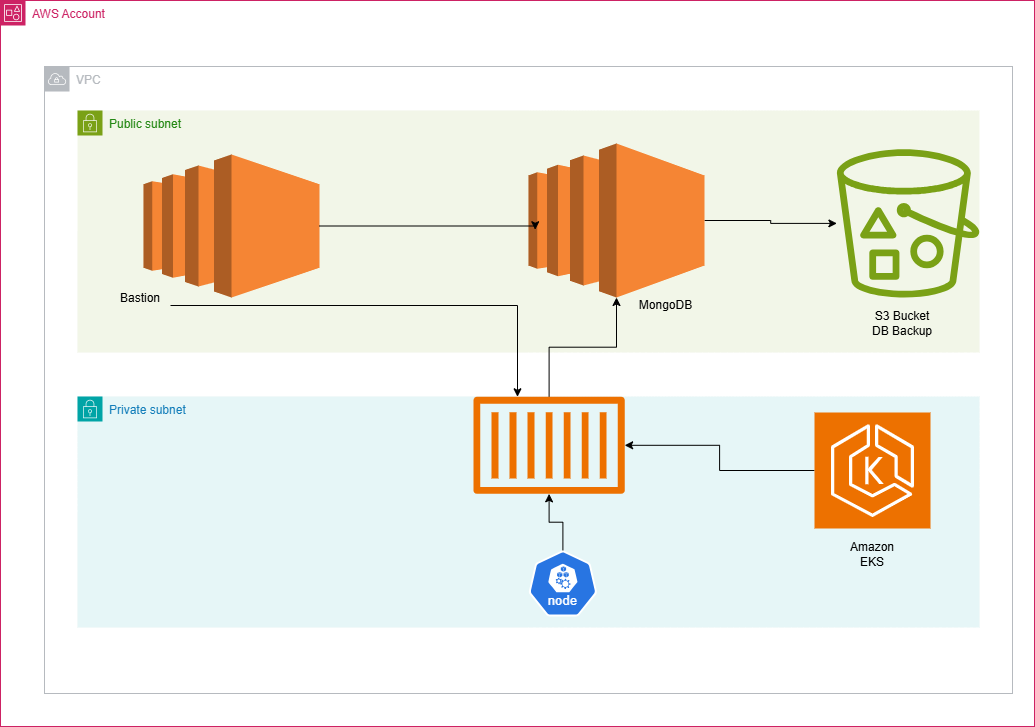

The diagram above was exported from draw.io. Its source (the exported page's mxGraphModel, read from the mxfile embedded in the PNG):
<mxGraphModel dx="2239" dy="749" grid="1" gridSize="11" guides="1" tooltips="1" connect="1" arrows="1" fold="1" page="1" pageScale="1" pageWidth="850" pageHeight="1100" math="0" shadow="0">
  <root>
    <mxCell id="0" />
    <mxCell id="1" parent="0" />
    <mxCell id="eZqUM-f-Ca9kUMQf6l4C-2" value="AWS Account" style="points=[[0,0],[0.25,0],[0.5,0],[0.75,0],[1,0],[1,0.25],[1,0.5],[1,0.75],[1,1],[0.75,1],[0.5,1],[0.25,1],[0,1],[0,0.75],[0,0.5],[0,0.25]];outlineConnect=0;gradientColor=none;html=1;whiteSpace=wrap;fontSize=12;fontStyle=0;container=1;pointerEvents=0;collapsible=0;recursiveResize=0;shape=mxgraph.aws4.group;grIcon=mxgraph.aws4.group_account;strokeColor=#CD2264;fillColor=none;verticalAlign=top;align=left;spacingLeft=30;fontColor=#CD2264;dashed=0;" vertex="1" parent="1">
      <mxGeometry x="-220" y="22" width="1034" height="726" as="geometry" />
    </mxCell>
    <mxCell id="eZqUM-f-Ca9kUMQf6l4C-9" value="VPC" style="sketch=0;outlineConnect=0;gradientColor=none;html=1;whiteSpace=wrap;fontSize=12;fontStyle=0;shape=mxgraph.aws4.group;grIcon=mxgraph.aws4.group_vpc;strokeColor=#B6BABF;fillColor=none;verticalAlign=top;align=left;spacingLeft=30;fontColor=#B6BABF;dashed=0;" vertex="1" parent="1">
      <mxGeometry x="-176" y="88" width="968" height="627" as="geometry" />
    </mxCell>
    <mxCell id="eZqUM-f-Ca9kUMQf6l4C-10" value="Public subnet" style="points=[[0,0],[0.25,0],[0.5,0],[0.75,0],[1,0],[1,0.25],[1,0.5],[1,0.75],[1,1],[0.75,1],[0.5,1],[0.25,1],[0,1],[0,0.75],[0,0.5],[0,0.25]];outlineConnect=0;gradientColor=none;html=1;whiteSpace=wrap;fontSize=12;fontStyle=0;container=1;pointerEvents=0;collapsible=0;recursiveResize=0;shape=mxgraph.aws4.group;grIcon=mxgraph.aws4.group_security_group;grStroke=0;strokeColor=#7AA116;fillColor=#F2F6E8;verticalAlign=top;align=left;spacingLeft=30;fontColor=#248814;dashed=0;" vertex="1" parent="1">
      <mxGeometry x="-143" y="132" width="902" height="242" as="geometry" />
    </mxCell>
    <mxCell id="eZqUM-f-Ca9kUMQf6l4C-14" value="MongoDB" style="text;html=1;align=center;verticalAlign=middle;whiteSpace=wrap;rounded=0;" vertex="1" parent="eZqUM-f-Ca9kUMQf6l4C-10">
      <mxGeometry x="528" y="180" width="121" height="30" as="geometry" />
    </mxCell>
    <mxCell id="eZqUM-f-Ca9kUMQf6l4C-41" value="Bastion&lt;div&gt;&lt;br&gt;&lt;/div&gt;" style="text;html=1;align=center;verticalAlign=middle;whiteSpace=wrap;rounded=0;" vertex="1" parent="eZqUM-f-Ca9kUMQf6l4C-10">
      <mxGeometry x="33" y="180" width="60" height="30" as="geometry" />
    </mxCell>
    <mxCell id="eZqUM-f-Ca9kUMQf6l4C-11" value="Private subnet" style="points=[[0,0],[0.25,0],[0.5,0],[0.75,0],[1,0],[1,0.25],[1,0.5],[1,0.75],[1,1],[0.75,1],[0.5,1],[0.25,1],[0,1],[0,0.75],[0,0.5],[0,0.25]];outlineConnect=0;gradientColor=none;html=1;whiteSpace=wrap;fontSize=12;fontStyle=0;container=1;pointerEvents=0;collapsible=0;recursiveResize=0;shape=mxgraph.aws4.group;grIcon=mxgraph.aws4.group_security_group;grStroke=0;strokeColor=#00A4A6;fillColor=#E6F6F7;verticalAlign=top;align=left;spacingLeft=30;fontColor=#147EBA;dashed=0;" vertex="1" parent="1">
      <mxGeometry x="-143" y="418" width="902" height="231" as="geometry" />
    </mxCell>
    <mxCell id="eZqUM-f-Ca9kUMQf6l4C-18" style="edgeStyle=orthogonalEdgeStyle;rounded=0;orthogonalLoop=1;jettySize=auto;html=1;exitX=1;exitY=0.5;exitDx=0;exitDy=0;exitPerimeter=0;" edge="1" parent="1" source="eZqUM-f-Ca9kUMQf6l4C-12" target="eZqUM-f-Ca9kUMQf6l4C-19">
      <mxGeometry relative="1" as="geometry">
        <mxPoint x="935" y="241.33333333333348" as="targetPoint" />
      </mxGeometry>
    </mxCell>
    <mxCell id="eZqUM-f-Ca9kUMQf6l4C-12" value="" style="outlineConnect=0;dashed=0;verticalLabelPosition=bottom;verticalAlign=top;align=center;html=1;shape=mxgraph.aws3.ec2;fillColor=#F58534;gradientColor=none;" vertex="1" parent="1">
      <mxGeometry x="308" y="165" width="176" height="154" as="geometry" />
    </mxCell>
    <mxCell id="eZqUM-f-Ca9kUMQf6l4C-13" value="" style="outlineConnect=0;dashed=0;verticalLabelPosition=bottom;verticalAlign=top;align=center;html=1;shape=mxgraph.aws3.ec2;fillColor=#F58534;gradientColor=none;" vertex="1" parent="1">
      <mxGeometry x="-77" y="176" width="176" height="143" as="geometry" />
    </mxCell>
    <mxCell id="eZqUM-f-Ca9kUMQf6l4C-19" value="" style="sketch=0;outlineConnect=0;fontColor=#232F3E;gradientColor=none;fillColor=#7AA116;strokeColor=none;dashed=0;verticalLabelPosition=bottom;verticalAlign=top;align=center;html=1;fontSize=12;fontStyle=0;aspect=fixed;pointerEvents=1;shape=mxgraph.aws4.bucket_with_objects;" vertex="1" parent="1">
      <mxGeometry x="616.37" y="170.67000000000002" width="142.63" height="148.33" as="geometry" />
    </mxCell>
    <mxCell id="eZqUM-f-Ca9kUMQf6l4C-22" value="" style="edgeStyle=orthogonalEdgeStyle;rounded=0;orthogonalLoop=1;jettySize=auto;html=1;" edge="1" parent="1" source="eZqUM-f-Ca9kUMQf6l4C-20" target="eZqUM-f-Ca9kUMQf6l4C-21">
      <mxGeometry relative="1" as="geometry" />
    </mxCell>
    <mxCell id="eZqUM-f-Ca9kUMQf6l4C-20" value="" style="aspect=fixed;sketch=0;html=1;dashed=0;whitespace=wrap;verticalLabelPosition=bottom;verticalAlign=top;fillColor=#2875E2;strokeColor=#ffffff;points=[[0.005,0.63,0],[0.1,0.2,0],[0.9,0.2,0],[0.5,0,0],[0.995,0.63,0],[0.72,0.99,0],[0.5,1,0],[0.28,0.99,0]];shape=mxgraph.kubernetes.icon2;kubernetesLabel=1;prIcon=node" vertex="1" parent="1">
      <mxGeometry x="308" y="572" width="68.75" height="66" as="geometry" />
    </mxCell>
    <mxCell id="eZqUM-f-Ca9kUMQf6l4C-30" style="edgeStyle=orthogonalEdgeStyle;rounded=0;orthogonalLoop=1;jettySize=auto;html=1;" edge="1" parent="1" source="eZqUM-f-Ca9kUMQf6l4C-21" target="eZqUM-f-Ca9kUMQf6l4C-12">
      <mxGeometry relative="1" as="geometry" />
    </mxCell>
    <mxCell id="eZqUM-f-Ca9kUMQf6l4C-21" value="" style="sketch=0;outlineConnect=0;fontColor=#232F3E;gradientColor=none;fillColor=#ED7100;strokeColor=none;dashed=0;verticalLabelPosition=bottom;verticalAlign=top;align=center;html=1;fontSize=12;fontStyle=0;aspect=fixed;pointerEvents=1;shape=mxgraph.aws4.container_1;" vertex="1" parent="1">
      <mxGeometry x="253" y="418" width="151.15" height="97.63" as="geometry" />
    </mxCell>
    <mxCell id="eZqUM-f-Ca9kUMQf6l4C-27" value="S3 Bucket&lt;div&gt;DB Backup&lt;/div&gt;" style="text;html=1;align=center;verticalAlign=middle;whiteSpace=wrap;rounded=0;" vertex="1" parent="1">
      <mxGeometry x="638" y="330" width="88" height="30" as="geometry" />
    </mxCell>
    <mxCell id="eZqUM-f-Ca9kUMQf6l4C-32" style="edgeStyle=orthogonalEdgeStyle;rounded=0;orthogonalLoop=1;jettySize=auto;html=1;" edge="1" parent="1" source="eZqUM-f-Ca9kUMQf6l4C-28" target="eZqUM-f-Ca9kUMQf6l4C-21">
      <mxGeometry relative="1" as="geometry" />
    </mxCell>
    <mxCell id="eZqUM-f-Ca9kUMQf6l4C-28" value="" style="sketch=0;points=[[0,0,0],[0.25,0,0],[0.5,0,0],[0.75,0,0],[1,0,0],[0,1,0],[0.25,1,0],[0.5,1,0],[0.75,1,0],[1,1,0],[0,0.25,0],[0,0.5,0],[0,0.75,0],[1,0.25,0],[1,0.5,0],[1,0.75,0]];outlineConnect=0;fontColor=#232F3E;fillColor=#ED7100;strokeColor=#ffffff;dashed=0;verticalLabelPosition=bottom;verticalAlign=top;align=center;html=1;fontSize=12;fontStyle=0;aspect=fixed;shape=mxgraph.aws4.resourceIcon;resIcon=mxgraph.aws4.eks;" vertex="1" parent="1">
      <mxGeometry x="594" y="434" width="116" height="116" as="geometry" />
    </mxCell>
    <mxCell id="eZqUM-f-Ca9kUMQf6l4C-33" style="edgeStyle=orthogonalEdgeStyle;rounded=0;orthogonalLoop=1;jettySize=auto;html=1;exitX=1;exitY=0.5;exitDx=0;exitDy=0;exitPerimeter=0;entryX=0.038;entryY=0.56;entryDx=0;entryDy=0;entryPerimeter=0;" edge="1" parent="1" source="eZqUM-f-Ca9kUMQf6l4C-13" target="eZqUM-f-Ca9kUMQf6l4C-12">
      <mxGeometry relative="1" as="geometry">
        <Array as="points">
          <mxPoint x="315" y="248" />
        </Array>
      </mxGeometry>
    </mxCell>
    <mxCell id="eZqUM-f-Ca9kUMQf6l4C-42" style="edgeStyle=orthogonalEdgeStyle;rounded=0;orthogonalLoop=1;jettySize=auto;html=1;" edge="1" parent="1" source="eZqUM-f-Ca9kUMQf6l4C-41" target="eZqUM-f-Ca9kUMQf6l4C-21">
      <mxGeometry relative="1" as="geometry">
        <Array as="points">
          <mxPoint x="297" y="327" />
        </Array>
      </mxGeometry>
    </mxCell>
    <mxCell id="eZqUM-f-Ca9kUMQf6l4C-44" value="Amazon EKS" style="text;html=1;align=center;verticalAlign=middle;whiteSpace=wrap;rounded=0;" vertex="1" parent="1">
      <mxGeometry x="622" y="561" width="60" height="30" as="geometry" />
    </mxCell>
  </root>
</mxGraphModel>